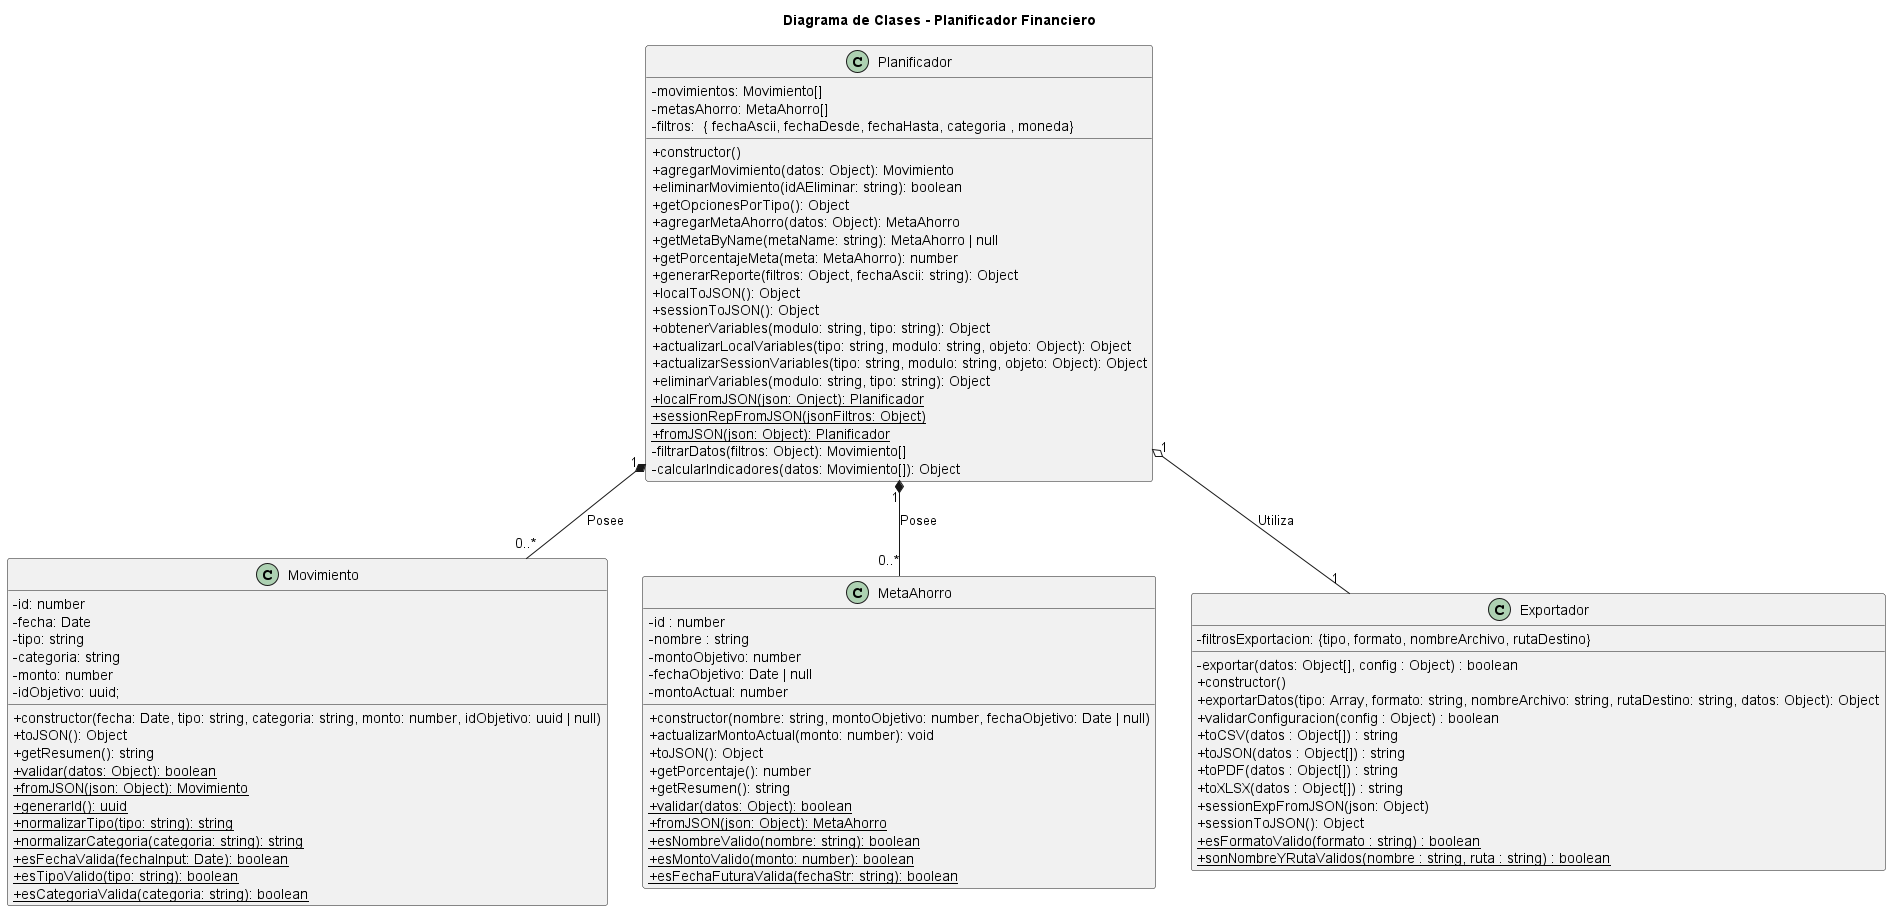

The diagram above was rendered by PlantUML. Its source (embedded in the PNG):
@startuml DiagramaClasesPlanificadorFinanciero
skinparam classAttributeIconSize 0
hide empty members
title Diagrama de Clases - Planificador Financiero

' --- Clases de Dominio (Modelos) ---

class Movimiento {
  - id: number
  - fecha: Date
  - tipo: string
  - categoria: string
  - monto: number
  - idObjetivo: uuid;
  + constructor(fecha: Date, tipo: string, categoria: string, monto: number, idObjetivo: uuid | null)
  + toJSON(): Object
  + getResumen(): string 
  + {static} validar(datos: Object): boolean
  + {static} fromJSON(json: Object): Movimiento
  + {static} generarId(): uuid
  + {static} normalizarTipo(tipo: string): string
  + {static} normalizarCategoria(categoria: string): string
  + {static} esFechaValida(fechaInput: Date): boolean
  + {static} esTipoValido(tipo: string): boolean
  + {static} esCategoriaValida(categoria: string): boolean
}
class MetaAhorro {
    - id : number
    - nombre : string
    - montoObjetivo: number
    - fechaObjetivo: Date | null
    - montoActual: number
    + constructor(nombre: string, montoObjetivo: number, fechaObjetivo: Date | null)
    + actualizarMontoActual(monto: number): void
    + toJSON(): Object
    + getPorcentaje(): number
    + getResumen(): string 
    + {static} validar(datos: Object): boolean
    + {static} fromJSON(json: Object): MetaAhorro
    + {static} esNombreValido(nombre: string): boolean
    + {static} esMontoValido(monto: number): boolean
    + {static} esFechaFuturaValida(fechaStr: string): boolean
}
class Exportador {
    - filtrosExportacion: {tipo, formato, nombreArchivo, rutaDestino}
    - exportar(datos: Object[], config : Object) : boolean
    + constructor()
    + exportarDatos(tipo: Array, formato: string, nombreArchivo: string, rutaDestino: string, datos: Object): Object
    + validarConfiguracion(config : Object) : boolean
    + toCSV(datos : Object[]) : string
    + toJSON(datos : Object[]) : string
    + toPDF(datos : Object[]) : string
    + toXLSX(datos : Object[]) : string
    + sessionExpFromJSON(json: Object)
    + sessionToJSON(): Object
    + {static} esFormatoValido(formato : string) : boolean
    + {static} sonNombreYRutaValidos(nombre : string, ruta : string) : boolean
}

' --- Clase de Lógica de Negocio (Gestor) ---
class Planificador{
    - movimientos: Movimiento[]
    - metasAhorro: MetaAhorro[]
    - filtros:  { fechaAscii, fechaDesde, fechaHasta, categoria , moneda}
    + constructor()
    + agregarMovimiento(datos: Object): Movimiento
    + eliminarMovimiento(idAEliminar: string): boolean
    + getOpcionesPorTipo(): Object
    + agregarMetaAhorro(datos: Object): MetaAhorro
    + getMetaByName(metaName: string): MetaAhorro | null
    + getPorcentajeMeta(meta: MetaAhorro): number
    + generarReporte(filtros: Object, fechaAscii: string): Object
    + localToJSON(): Object
    + sessionToJSON(): Object
    + obtenerVariables(modulo: string, tipo: string): Object
    + actualizarLocalVariables(tipo: string, modulo: string, objeto: Object): Object
    + actualizarSessionVariables(tipo: string, modulo: string, objeto: Object): Object
    + eliminarVariables(modulo: string, tipo: string): Object
    + {static} localFromJSON(json: Onject): Planificador
    + {static} sessionRepFromJSON(jsonFiltros: Object)
    + {static} fromJSON(json: Object): Planificador
    - filtrarDatos(filtros: Object): Movimiento[]
    - calcularIndicadores(datos: Movimiento[]): Object
}

' --- Relaciones ---

' Relación de Composición:
' Un Planificador "posee" una colección de 0 o más Movimientos.
' Si se destruye el Planificador, la colección de movimientos también.
Planificador "1" *-- "0..*" Movimiento : Posee

' Relación de Composición:
' Un Planificador "posee" una colección de 0 o más Metas.
Planificador "1" *-- "0..*" MetaAhorro : Posee

' Relación de Composicion:
' El planificador utiliza un exportador para manejar la exportación de datos.
Planificador "1" o-- "1" Exportador : Utiliza

@enduml